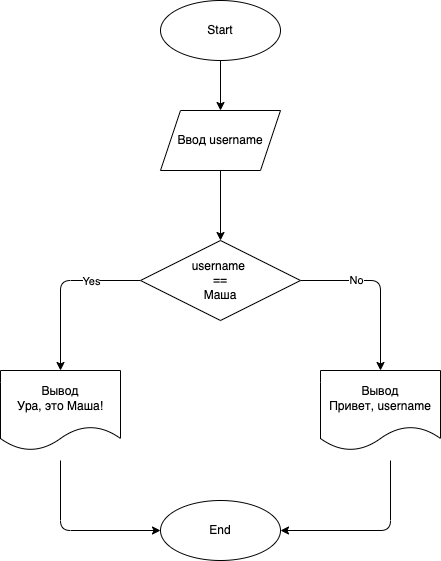

The diagram above was exported from draw.io. Its source (the exported page's mxGraphModel, read from the mxfile embedded in the PNG):
<mxGraphModel dx="887" dy="242" grid="1" gridSize="10" guides="1" tooltips="1" connect="1" arrows="1" fold="1" page="1" pageScale="1" pageWidth="827" pageHeight="1169" math="0" shadow="0">
  <root>
    <mxCell id="0" />
    <mxCell id="1" parent="0" />
    <mxCell id="15" value="" style="edgeStyle=orthogonalEdgeStyle;html=1;" edge="1" parent="1" source="2" target="3">
      <mxGeometry relative="1" as="geometry" />
    </mxCell>
    <mxCell id="2" value="Start" style="ellipse;whiteSpace=wrap;html=1;" vertex="1" parent="1">
      <mxGeometry x="340" y="30" width="120" height="60" as="geometry" />
    </mxCell>
    <mxCell id="5" value="" style="edgeStyle=none;html=1;" edge="1" parent="1" source="3" target="4">
      <mxGeometry relative="1" as="geometry" />
    </mxCell>
    <mxCell id="3" value="Ввод username" style="shape=parallelogram;perimeter=parallelogramPerimeter;whiteSpace=wrap;html=1;fixedSize=1;" vertex="1" parent="1">
      <mxGeometry x="340" y="140" width="120" height="60" as="geometry" />
    </mxCell>
    <mxCell id="9" style="edgeStyle=orthogonalEdgeStyle;html=1;exitX=0;exitY=0.5;exitDx=0;exitDy=0;entryX=0.5;entryY=0;entryDx=0;entryDy=0;" edge="1" parent="1" source="4" target="7">
      <mxGeometry relative="1" as="geometry">
        <Array as="points">
          <mxPoint x="240" y="310" />
        </Array>
      </mxGeometry>
    </mxCell>
    <mxCell id="10" value="Yes" style="edgeLabel;html=1;align=center;verticalAlign=middle;resizable=0;points=[];" vertex="1" connectable="0" parent="9">
      <mxGeometry x="-0.4118" relative="1" as="geometry">
        <mxPoint as="offset" />
      </mxGeometry>
    </mxCell>
    <mxCell id="11" style="edgeStyle=orthogonalEdgeStyle;html=1;exitX=1;exitY=0.5;exitDx=0;exitDy=0;" edge="1" parent="1" source="4" target="6">
      <mxGeometry relative="1" as="geometry" />
    </mxCell>
    <mxCell id="12" value="No" style="edgeLabel;html=1;align=center;verticalAlign=middle;resizable=0;points=[];" vertex="1" connectable="0" parent="11">
      <mxGeometry x="-0.3529" y="1" relative="1" as="geometry">
        <mxPoint as="offset" />
      </mxGeometry>
    </mxCell>
    <mxCell id="4" value="username &lt;br&gt;==&lt;br&gt;Маша" style="rhombus;whiteSpace=wrap;html=1;" vertex="1" parent="1">
      <mxGeometry x="320" y="270" width="160" height="80" as="geometry" />
    </mxCell>
    <mxCell id="14" style="edgeStyle=orthogonalEdgeStyle;html=1;entryX=1;entryY=0.5;entryDx=0;entryDy=0;" edge="1" parent="1" target="8">
      <mxGeometry relative="1" as="geometry">
        <mxPoint x="560" y="510" as="targetPoint" />
        <mxPoint x="570" y="490" as="sourcePoint" />
        <Array as="points">
          <mxPoint x="570" y="560" />
        </Array>
      </mxGeometry>
    </mxCell>
    <mxCell id="6" value="Вывод&lt;br&gt;Привет, username" style="shape=document;whiteSpace=wrap;html=1;boundedLbl=1;" vertex="1" parent="1">
      <mxGeometry x="500" y="400" width="120" height="80" as="geometry" />
    </mxCell>
    <mxCell id="13" style="edgeStyle=orthogonalEdgeStyle;html=1;entryX=0;entryY=0.5;entryDx=0;entryDy=0;" edge="1" parent="1" target="8">
      <mxGeometry relative="1" as="geometry">
        <mxPoint x="240" y="490" as="sourcePoint" />
        <Array as="points">
          <mxPoint x="240" y="560" />
        </Array>
      </mxGeometry>
    </mxCell>
    <mxCell id="7" value="Вывод&lt;br&gt;Ура, это Маша!" style="shape=document;whiteSpace=wrap;html=1;boundedLbl=1;" vertex="1" parent="1">
      <mxGeometry x="180" y="400" width="120" height="80" as="geometry" />
    </mxCell>
    <mxCell id="8" value="End" style="ellipse;whiteSpace=wrap;html=1;" vertex="1" parent="1">
      <mxGeometry x="340" y="530" width="120" height="60" as="geometry" />
    </mxCell>
  </root>
</mxGraphModel>